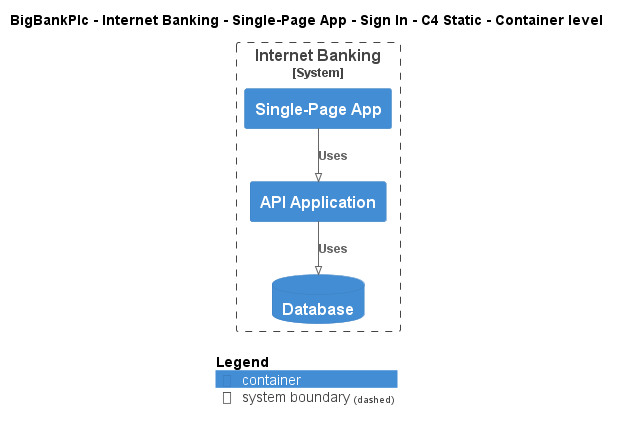

The diagram above was rendered by PlantUML. Its source (embedded in the PNG):
@startuml
!pragma layout smetana
!include ..\..\..\..\..\..\..\.c4s\C4_Container.puml

AddElementTag("c4interflow:lifecycle:new", $bgColor=green, $fontColor=#ffffff, $borderColor=green, $shadowing="False")
AddElementTag("c4interflow:lifecycle:changed", $bgColor=orange, $fontColor=#ffffff, $borderColor=orange, $shadowing="False")
AddElementTag("c4interflow:lifecycle:removed", $bgColor=red, $fontColor=#ffffff, $borderColor=red, $shadowing="False")

AddRelTag("c4interflow:lifecycle:new", $textColor=green, $lineColor=green)
AddRelTag("c4interflow:lifecycle:changed", $textColor=orange, $lineColor=orange)
AddRelTag("c4interflow:lifecycle:removed", $textColor=red, $lineColor=red)

SHOW_PERSON_PORTRAIT()
LAYOUT_TOP_DOWN()

skinparam linetype polyline

title BigBankPlc - Internet Banking - Single-Page App - Sign In - C4 Static - Container level


System_Boundary(BigBankPlc.SoftwareSystems.InternetBanking, "Internet Banking") {
    Container(BigBankPlc.SoftwareSystems.InternetBanking.Containers.SinglePageApp, "Single-Page App", "", "")
    Container(BigBankPlc.SoftwareSystems.InternetBanking.Containers.APIApplication, "API Application", "", "")
    ContainerDb(BigBankPlc.SoftwareSystems.InternetBanking.Containers.Database, "Database", "", "")
}

Rel(BigBankPlc.SoftwareSystems.InternetBanking.Containers.SinglePageApp, BigBankPlc.SoftwareSystems.InternetBanking.Containers.APIApplication, "Uses")
Rel(BigBankPlc.SoftwareSystems.InternetBanking.Containers.APIApplication, BigBankPlc.SoftwareSystems.InternetBanking.Containers.Database, "Uses")


SHOW_LEGEND()
@enduml